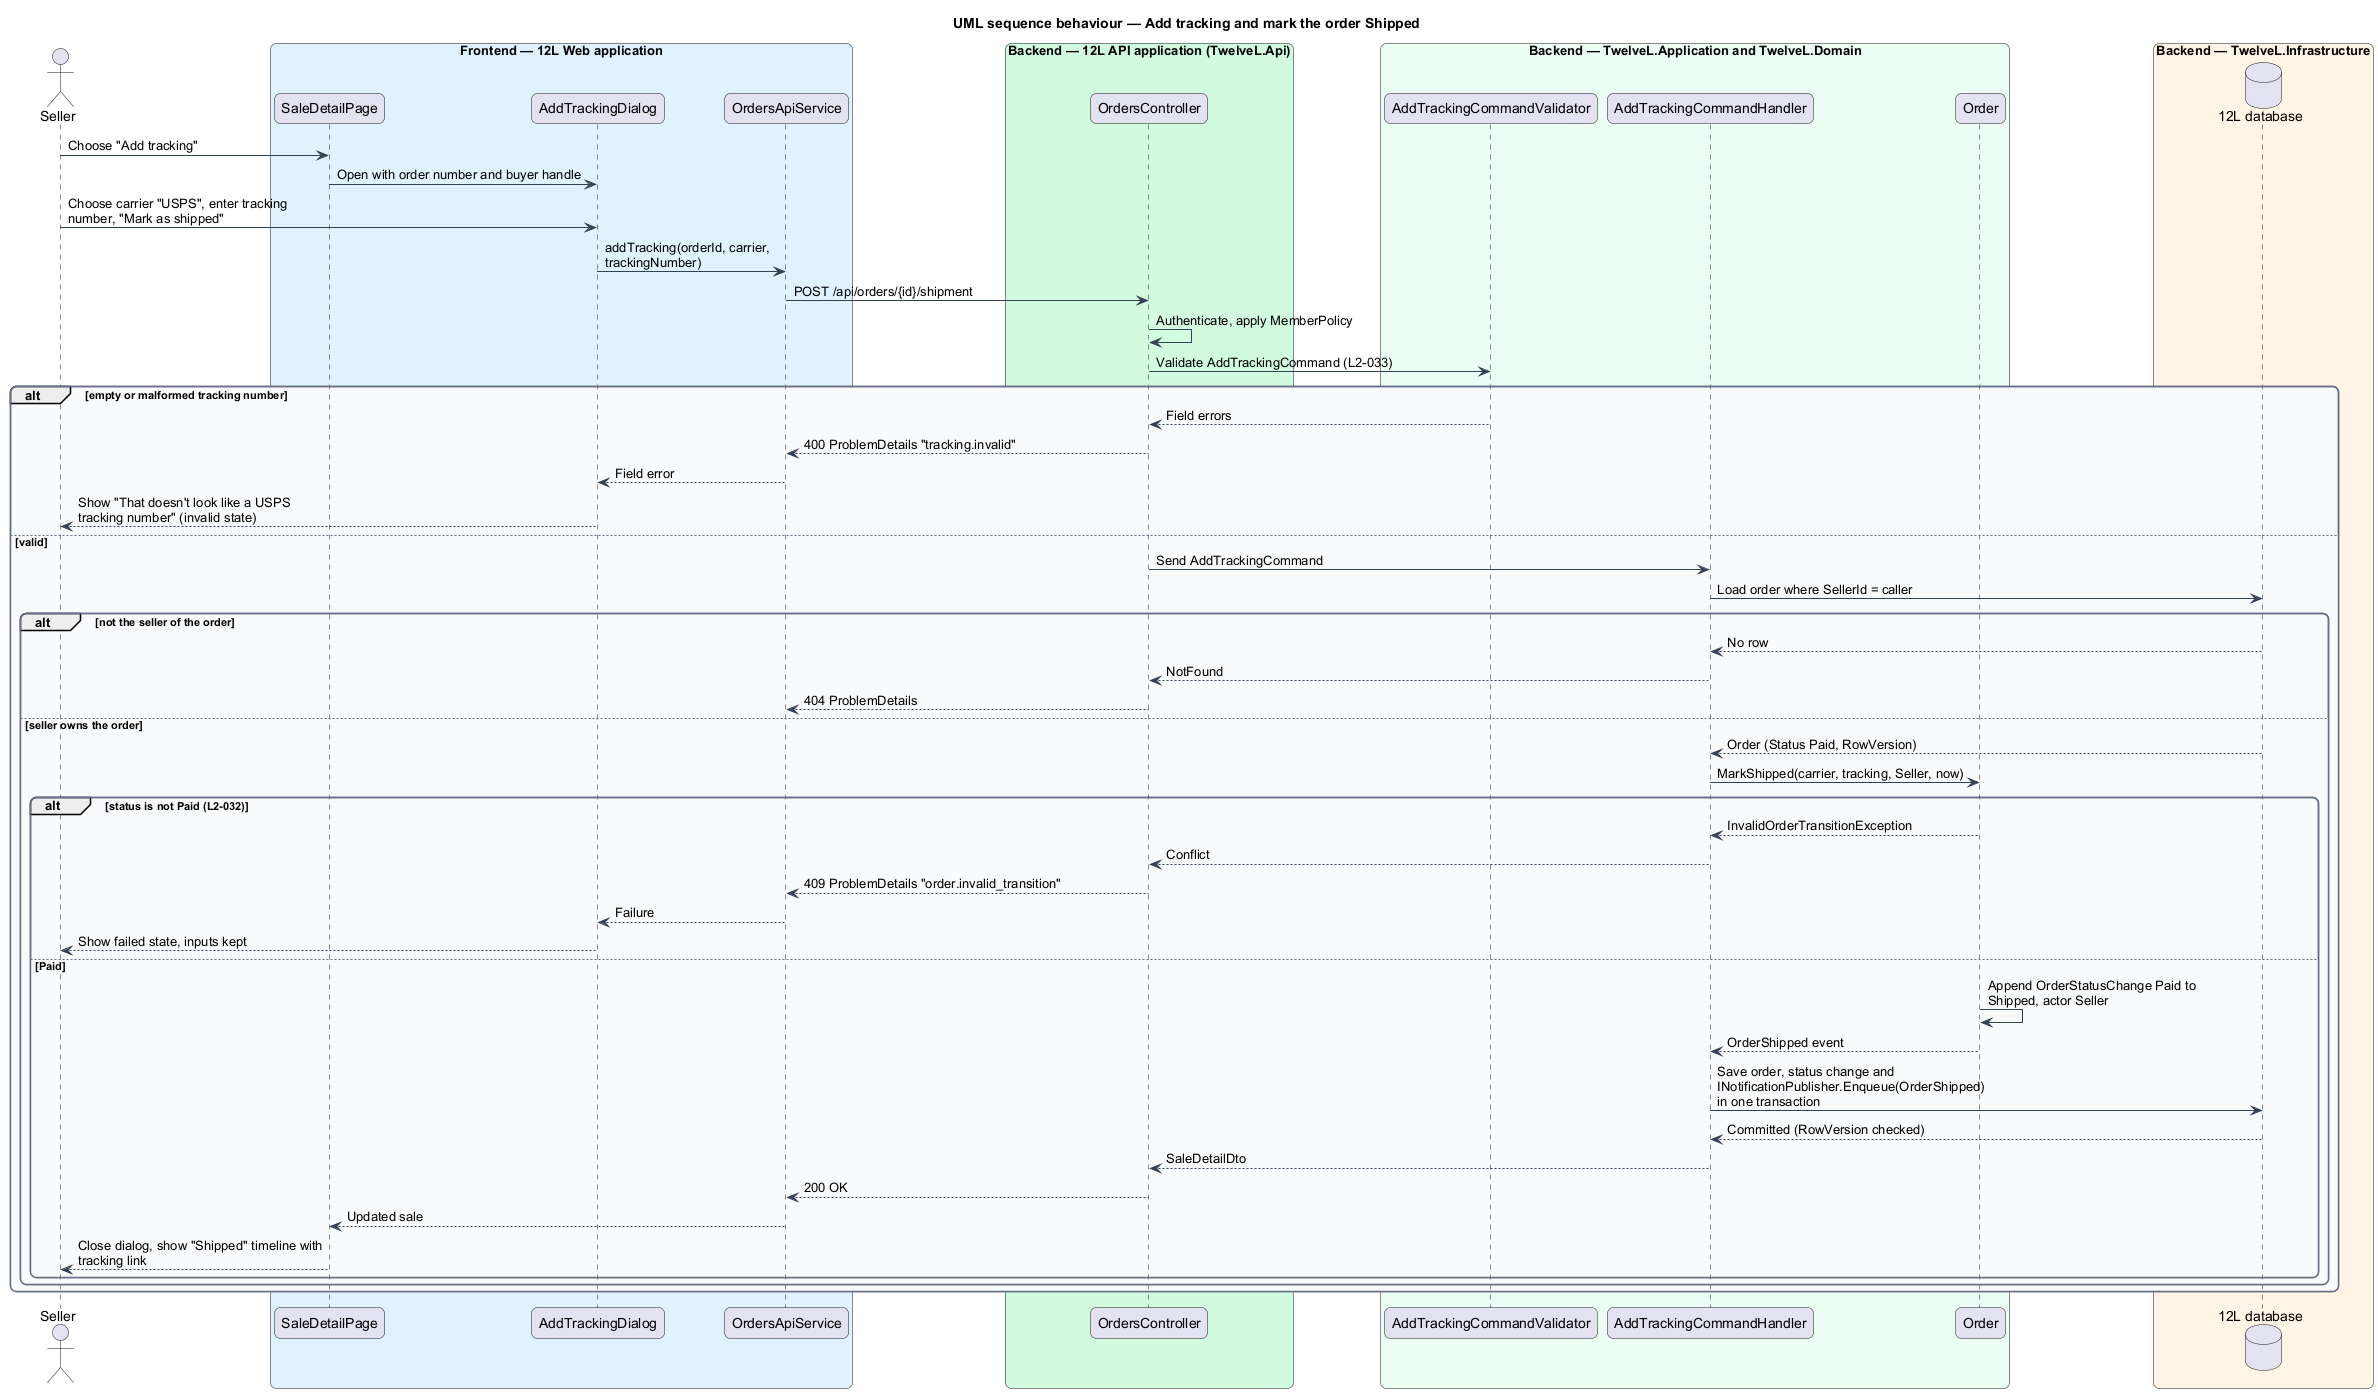

The diagram above was rendered by PlantUML. Its source (embedded in the PNG):
@startuml
title UML sequence behaviour — Add tracking and mark the order Shipped
skinparam backgroundColor #FFFFFF
skinparam shadowing false
skinparam roundcorner 12
skinparam defaultFontName Arial
skinparam ArrowColor #344054
skinparam rectangle {
  BorderColor #344054
  FontColor #101828
}
skinparam package {
  BorderColor #667085
  FontColor #101828
  BackgroundColor #F9FAFB
}
skinparam sequenceMessageAlign left
skinparam maxMessageSize 260
actor "Seller" as actor
box "Frontend — 12L Web application" #E0F2FE
  participant "SaleDetailPage" as page
  participant "AddTrackingDialog" as dlg
  participant "OrdersApiService" as client
end box
box "Backend — 12L API application (TwelveL.Api)" #D1FADF
  participant "OrdersController" as ctrl
end box
box "Backend — TwelveL.Application and TwelveL.Domain" #ECFDF3
  participant "AddTrackingCommandValidator" as val
  participant "AddTrackingCommandHandler" as h
  participant "Order" as order
end box
box "Backend — TwelveL.Infrastructure" #FFF4E5
  database "12L database" as db
end box
actor -> page : Choose "Add tracking"
page -> dlg : Open with order number and buyer handle
actor -> dlg : Choose carrier "USPS", enter tracking number, "Mark as shipped"
dlg -> client : addTracking(orderId, carrier, trackingNumber)
client -> ctrl : POST /api/orders/{id}/shipment
ctrl -> ctrl : Authenticate, apply MemberPolicy
ctrl -> val : Validate AddTrackingCommand (L2-033)
alt empty or malformed tracking number
  val --> ctrl : Field errors
  ctrl --> client : 400 ProblemDetails "tracking.invalid"
  client --> dlg : Field error
  dlg --> actor : Show "That doesn't look like a USPS tracking number" (invalid state)
else valid
  ctrl -> h : Send AddTrackingCommand
  h -> db : Load order where SellerId = caller
  alt not the seller of the order
    db --> h : No row
    h --> ctrl : NotFound
    ctrl --> client : 404 ProblemDetails
  else seller owns the order
    db --> h : Order (Status Paid, RowVersion)
    h -> order : MarkShipped(carrier, tracking, Seller, now)
    alt status is not Paid (L2-032)
      order --> h : InvalidOrderTransitionException
      h --> ctrl : Conflict
      ctrl --> client : 409 ProblemDetails "order.invalid_transition"
      client --> dlg : Failure
      dlg --> actor : Show failed state, inputs kept
    else Paid
      order -> order : Append OrderStatusChange Paid to Shipped, actor Seller
      order --> h : OrderShipped event
      h -> db : Save order, status change and INotificationPublisher.Enqueue(OrderShipped) in one transaction
      db --> h : Committed (RowVersion checked)
      h --> ctrl : SaleDetailDto
      ctrl --> client : 200 OK
      client --> page : Updated sale
      page --> actor : Close dialog, show "Shipped" timeline with tracking link
    end
  end
end
@enduml